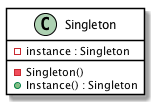

The diagram above was rendered by PlantUML. Its source (embedded in the PNG):
@startuml

skinparam classBackgroundColor white
skinparam classBorderColor black
skinparam classArrowColor black
skinparam noteBackgroundColor white
skinparam noteBorderColor black

class Singleton {
  -instance : Singleton
  -Singleton()
  +Instance() : Singleton
}

@enduml